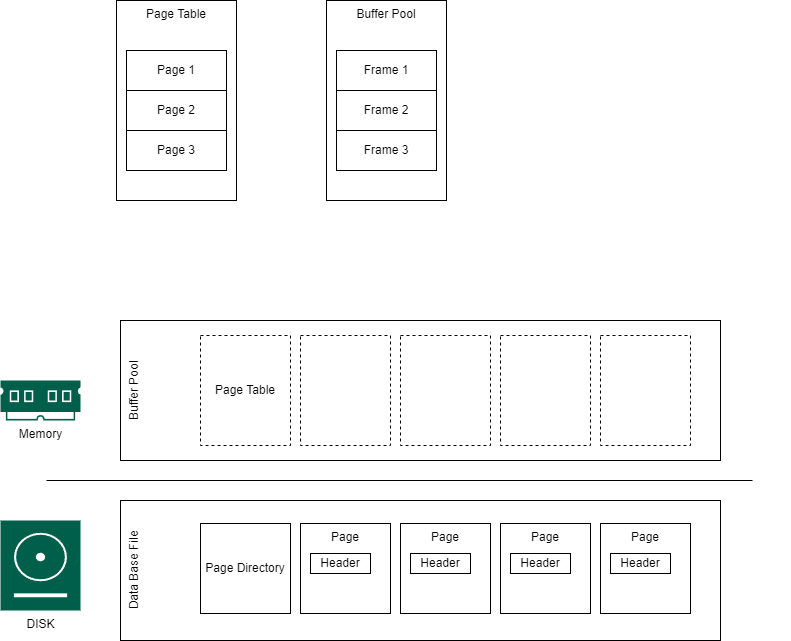

The diagram above was exported from draw.io. Its source (the exported page's mxGraphModel, read from the mxfile embedded in the PNG):
<mxGraphModel dx="1177" dy="669" grid="1" gridSize="10" guides="1" tooltips="1" connect="1" arrows="1" fold="1" page="1" pageScale="1" pageWidth="850" pageHeight="1100" math="0" shadow="0">
  <root>
    <mxCell id="0" />
    <mxCell id="1" parent="0" />
    <mxCell id="3wEtR3d4avHv4iTlvY-o-1" value="Data Base File" style="rounded=0;whiteSpace=wrap;html=1;horizontal=0;verticalAlign=top;" parent="1" vertex="1">
      <mxGeometry x="134" y="620" width="600" height="140" as="geometry" />
    </mxCell>
    <mxCell id="3wEtR3d4avHv4iTlvY-o-2" value="Page Directory" style="whiteSpace=wrap;html=1;aspect=fixed;verticalAlign=middle;" parent="1" vertex="1">
      <mxGeometry x="214" y="643" width="90" height="90" as="geometry" />
    </mxCell>
    <mxCell id="3wEtR3d4avHv4iTlvY-o-10" value="" style="group" parent="1" vertex="1" connectable="0">
      <mxGeometry x="314" y="643" width="90" height="90" as="geometry" />
    </mxCell>
    <mxCell id="3wEtR3d4avHv4iTlvY-o-3" value="Page" style="whiteSpace=wrap;html=1;aspect=fixed;verticalAlign=top;align=center;flipH=1;" parent="3wEtR3d4avHv4iTlvY-o-10" vertex="1">
      <mxGeometry width="90" height="90" as="geometry" />
    </mxCell>
    <mxCell id="3wEtR3d4avHv4iTlvY-o-4" value="Header" style="rounded=0;whiteSpace=wrap;html=1;align=center;flipH=1;" parent="3wEtR3d4avHv4iTlvY-o-10" vertex="1">
      <mxGeometry x="10" y="30" width="60" height="20" as="geometry" />
    </mxCell>
    <mxCell id="3wEtR3d4avHv4iTlvY-o-11" value="" style="group" parent="1" vertex="1" connectable="0">
      <mxGeometry x="414" y="643" width="90" height="90" as="geometry" />
    </mxCell>
    <mxCell id="3wEtR3d4avHv4iTlvY-o-12" value="Page" style="whiteSpace=wrap;html=1;aspect=fixed;verticalAlign=top;align=center;flipH=1;" parent="3wEtR3d4avHv4iTlvY-o-11" vertex="1">
      <mxGeometry width="90" height="90" as="geometry" />
    </mxCell>
    <mxCell id="3wEtR3d4avHv4iTlvY-o-13" value="Header" style="rounded=0;whiteSpace=wrap;html=1;align=center;flipH=1;" parent="3wEtR3d4avHv4iTlvY-o-11" vertex="1">
      <mxGeometry x="10" y="30" width="60" height="20" as="geometry" />
    </mxCell>
    <mxCell id="3wEtR3d4avHv4iTlvY-o-15" value="" style="group" parent="1" vertex="1" connectable="0">
      <mxGeometry x="514" y="643" width="90" height="90" as="geometry" />
    </mxCell>
    <mxCell id="3wEtR3d4avHv4iTlvY-o-16" value="Page" style="whiteSpace=wrap;html=1;aspect=fixed;verticalAlign=top;align=center;flipH=1;" parent="3wEtR3d4avHv4iTlvY-o-15" vertex="1">
      <mxGeometry width="90" height="90" as="geometry" />
    </mxCell>
    <mxCell id="3wEtR3d4avHv4iTlvY-o-17" value="Header" style="rounded=0;whiteSpace=wrap;html=1;align=center;flipH=1;" parent="3wEtR3d4avHv4iTlvY-o-15" vertex="1">
      <mxGeometry x="10" y="30" width="60" height="20" as="geometry" />
    </mxCell>
    <mxCell id="3wEtR3d4avHv4iTlvY-o-22" value="" style="group" parent="1" vertex="1" connectable="0">
      <mxGeometry x="504" y="630" width="300" height="110" as="geometry" />
    </mxCell>
    <mxCell id="3wEtR3d4avHv4iTlvY-o-23" value="Page" style="whiteSpace=wrap;html=1;aspect=fixed;verticalAlign=top;align=center;flipH=1;" parent="3wEtR3d4avHv4iTlvY-o-22" vertex="1">
      <mxGeometry x="110" y="13" width="90" height="90" as="geometry" />
    </mxCell>
    <mxCell id="3wEtR3d4avHv4iTlvY-o-24" value="Header" style="rounded=0;whiteSpace=wrap;html=1;align=center;flipH=1;" parent="3wEtR3d4avHv4iTlvY-o-22" vertex="1">
      <mxGeometry x="120" y="43" width="60" height="20" as="geometry" />
    </mxCell>
    <mxCell id="3wEtR3d4avHv4iTlvY-o-26" value="" style="endArrow=none;html=1;rounded=0;" parent="1" edge="1">
      <mxGeometry width="50" height="50" relative="1" as="geometry">
        <mxPoint x="60" y="600" as="sourcePoint" />
        <mxPoint x="766" y="600" as="targetPoint" />
      </mxGeometry>
    </mxCell>
    <mxCell id="3wEtR3d4avHv4iTlvY-o-27" value="Memory" style="sketch=0;pointerEvents=1;shadow=0;dashed=0;html=1;strokeColor=none;fillColor=#005F4B;labelPosition=center;verticalLabelPosition=bottom;verticalAlign=top;align=center;outlineConnect=0;shape=mxgraph.veeam2.ram;" parent="1" vertex="1">
      <mxGeometry x="14" y="500" width="80" height="40" as="geometry" />
    </mxCell>
    <mxCell id="3wEtR3d4avHv4iTlvY-o-28" value="DISK" style="sketch=0;pointerEvents=1;shadow=0;dashed=0;html=1;strokeColor=none;fillColor=#005F4B;labelPosition=center;verticalLabelPosition=bottom;verticalAlign=top;align=center;outlineConnect=0;shape=mxgraph.veeam2.hdd;" parent="1" vertex="1">
      <mxGeometry x="14" y="640" width="80" height="90" as="geometry" />
    </mxCell>
    <mxCell id="3wEtR3d4avHv4iTlvY-o-29" value="Buffer Pool" style="rounded=0;whiteSpace=wrap;html=1;horizontal=0;verticalAlign=top;" parent="1" vertex="1">
      <mxGeometry x="134" y="440" width="600" height="140" as="geometry" />
    </mxCell>
    <mxCell id="3wEtR3d4avHv4iTlvY-o-44" value="Page Table" style="rounded=0;whiteSpace=wrap;html=1;dashed=1;" parent="1" vertex="1">
      <mxGeometry x="214" y="455" width="90" height="110" as="geometry" />
    </mxCell>
    <mxCell id="3wEtR3d4avHv4iTlvY-o-45" value="" style="rounded=0;whiteSpace=wrap;html=1;dashed=1;" parent="1" vertex="1">
      <mxGeometry x="314" y="455" width="90" height="110" as="geometry" />
    </mxCell>
    <mxCell id="3wEtR3d4avHv4iTlvY-o-46" value="" style="rounded=0;whiteSpace=wrap;html=1;dashed=1;" parent="1" vertex="1">
      <mxGeometry x="414" y="455" width="90" height="110" as="geometry" />
    </mxCell>
    <mxCell id="3wEtR3d4avHv4iTlvY-o-47" value="" style="rounded=0;whiteSpace=wrap;html=1;dashed=1;" parent="1" vertex="1">
      <mxGeometry x="514" y="455" width="90" height="110" as="geometry" />
    </mxCell>
    <mxCell id="3wEtR3d4avHv4iTlvY-o-48" value="" style="rounded=0;whiteSpace=wrap;html=1;dashed=1;" parent="1" vertex="1">
      <mxGeometry x="614" y="455" width="90" height="110" as="geometry" />
    </mxCell>
    <mxCell id="3wEtR3d4avHv4iTlvY-o-49" value="Page Table" style="rounded=0;whiteSpace=wrap;html=1;verticalAlign=top;" parent="1" vertex="1">
      <mxGeometry x="130" y="120" width="120" height="200" as="geometry" />
    </mxCell>
    <mxCell id="3wEtR3d4avHv4iTlvY-o-50" value="Page 1" style="rounded=0;whiteSpace=wrap;html=1;" parent="1" vertex="1">
      <mxGeometry x="140" y="170" width="100" height="40" as="geometry" />
    </mxCell>
    <mxCell id="3wEtR3d4avHv4iTlvY-o-51" value="Page 2" style="rounded=0;whiteSpace=wrap;html=1;" parent="1" vertex="1">
      <mxGeometry x="140" y="210" width="100" height="40" as="geometry" />
    </mxCell>
    <mxCell id="3wEtR3d4avHv4iTlvY-o-52" value="Page 3" style="rounded=0;whiteSpace=wrap;html=1;" parent="1" vertex="1">
      <mxGeometry x="140" y="250" width="100" height="40" as="geometry" />
    </mxCell>
    <mxCell id="3wEtR3d4avHv4iTlvY-o-53" value="Buffer Pool" style="rounded=0;whiteSpace=wrap;html=1;verticalAlign=top;" parent="1" vertex="1">
      <mxGeometry x="340" y="120" width="120" height="200" as="geometry" />
    </mxCell>
    <mxCell id="3wEtR3d4avHv4iTlvY-o-54" value="Frame 1" style="rounded=0;whiteSpace=wrap;html=1;" parent="1" vertex="1">
      <mxGeometry x="350" y="170" width="100" height="40" as="geometry" />
    </mxCell>
    <mxCell id="3wEtR3d4avHv4iTlvY-o-55" value="Frame 2" style="rounded=0;whiteSpace=wrap;html=1;" parent="1" vertex="1">
      <mxGeometry x="350" y="210" width="100" height="40" as="geometry" />
    </mxCell>
    <mxCell id="3wEtR3d4avHv4iTlvY-o-56" value="Frame 3" style="rounded=0;whiteSpace=wrap;html=1;" parent="1" vertex="1">
      <mxGeometry x="350" y="250" width="100" height="40" as="geometry" />
    </mxCell>
  </root>
</mxGraphModel>